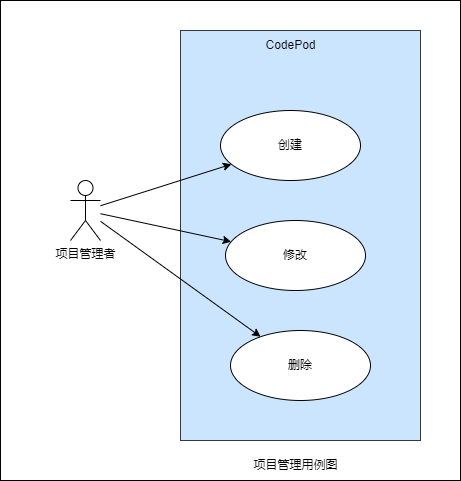

The diagram above was exported from draw.io. Its source (the exported page's mxGraphModel, read from the mxfile embedded in the PNG):
<mxGraphModel dx="1086" dy="689" grid="1" gridSize="10" guides="1" tooltips="1" connect="1" arrows="1" fold="1" page="1" pageScale="1" pageWidth="827" pageHeight="1169" math="0" shadow="0">
  <root>
    <mxCell id="0" />
    <mxCell id="1" parent="0" />
    <mxCell id="r-iOlFNqLa-u0I1cwawb-1" value="" style="rounded=0;whiteSpace=wrap;html=1;" vertex="1" parent="1">
      <mxGeometry x="120" y="370" width="470" height="500" as="geometry" />
    </mxCell>
    <mxCell id="sec1lx6zv68y4vDGXzVO-1" value="" style="rounded=0;whiteSpace=wrap;html=1;fillColor=#dae8fc;strokeColor=#6c8ebf;" parent="1" vertex="1">
      <mxGeometry x="290" y="410" width="240" height="410" as="geometry" />
    </mxCell>
    <mxCell id="sec1lx6zv68y4vDGXzVO-2" style="edgeStyle=none;html=1;" parent="1" source="sec1lx6zv68y4vDGXzVO-4" target="sec1lx6zv68y4vDGXzVO-11" edge="1">
      <mxGeometry relative="1" as="geometry" />
    </mxCell>
    <mxCell id="sec1lx6zv68y4vDGXzVO-3" style="edgeStyle=none;html=1;" parent="1" source="sec1lx6zv68y4vDGXzVO-4" target="sec1lx6zv68y4vDGXzVO-12" edge="1">
      <mxGeometry relative="1" as="geometry" />
    </mxCell>
    <mxCell id="sec1lx6zv68y4vDGXzVO-4" value="程序猿" style="shape=umlActor;verticalLabelPosition=bottom;verticalAlign=top;html=1;" parent="1" vertex="1">
      <mxGeometry x="180" y="560" width="30" height="60" as="geometry" />
    </mxCell>
    <mxCell id="sec1lx6zv68y4vDGXzVO-5" value="修改密码" style="ellipse;whiteSpace=wrap;html=1;" parent="1" vertex="1">
      <mxGeometry x="330" y="460" width="140" height="70" as="geometry" />
    </mxCell>
    <mxCell id="sec1lx6zv68y4vDGXzVO-6" value="CodePod" style="text;html=1;align=center;verticalAlign=middle;resizable=0;points=[];autosize=1;strokeColor=none;fillColor=none;" parent="1" vertex="1">
      <mxGeometry x="365" y="410" width="70" height="30" as="geometry" />
    </mxCell>
    <mxCell id="sec1lx6zv68y4vDGXzVO-7" value="修改名称" style="ellipse;whiteSpace=wrap;html=1;" parent="1" vertex="1">
      <mxGeometry x="335" y="630" width="140" height="70" as="geometry" />
    </mxCell>
    <mxCell id="sec1lx6zv68y4vDGXzVO-8" style="edgeStyle=none;html=1;" parent="1" source="sec1lx6zv68y4vDGXzVO-4" target="sec1lx6zv68y4vDGXzVO-5" edge="1">
      <mxGeometry relative="1" as="geometry" />
    </mxCell>
    <mxCell id="sec1lx6zv68y4vDGXzVO-9" style="edgeStyle=none;html=1;" parent="1" source="sec1lx6zv68y4vDGXzVO-4" target="sec1lx6zv68y4vDGXzVO-7" edge="1">
      <mxGeometry relative="1" as="geometry" />
    </mxCell>
    <mxCell id="sec1lx6zv68y4vDGXzVO-10" value="个人信息管理用例图" style="text;html=1;align=center;verticalAlign=middle;resizable=0;points=[];autosize=1;strokeColor=none;fillColor=none;" parent="1" vertex="1">
      <mxGeometry x="340" y="830" width="130" height="30" as="geometry" />
    </mxCell>
    <mxCell id="sec1lx6zv68y4vDGXzVO-11" value="注销" style="ellipse;whiteSpace=wrap;html=1;" parent="1" vertex="1">
      <mxGeometry x="330" y="720" width="140" height="70" as="geometry" />
    </mxCell>
    <mxCell id="sec1lx6zv68y4vDGXzVO-12" value="修改登录名" style="ellipse;whiteSpace=wrap;html=1;" parent="1" vertex="1">
      <mxGeometry x="335" y="540" width="140" height="70" as="geometry" />
    </mxCell>
  </root>
</mxGraphModel>